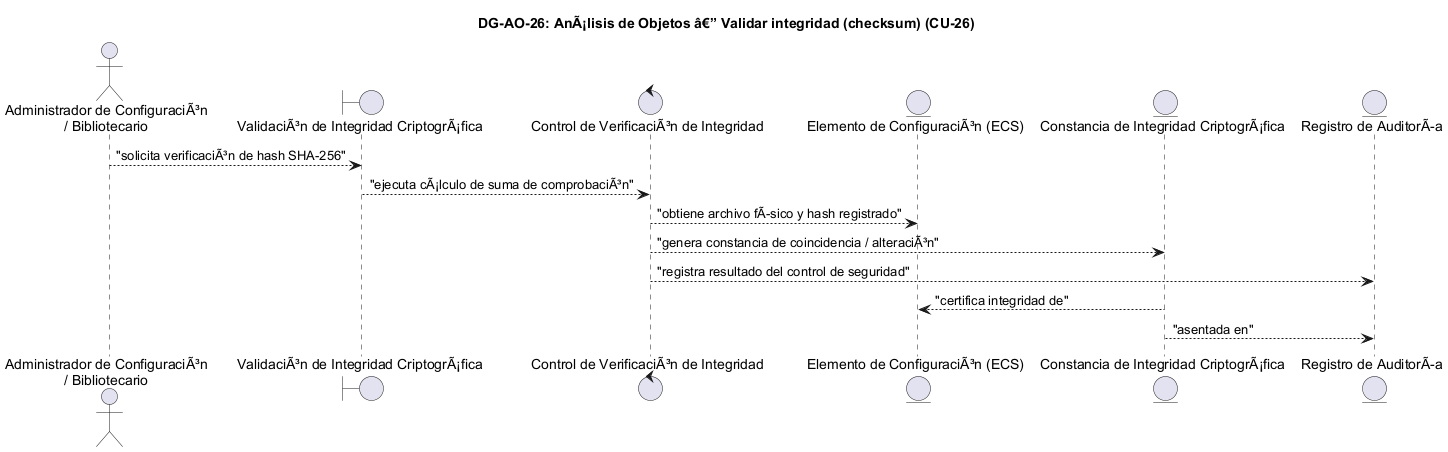

The diagram above was rendered by PlantUML. Its source (embedded in the PNG):
@startuml DG-AO-26
skinparam shadowing false
skinparam roundcorner 8
skinparam defaultFontName Arial

title <b>DG-AO-26: AnÃ¡lisis de Objetos â€” Validar integridad (checksum) (CU-26)</b>

actor "Administrador de ConfiguraciÃ³n\n/ Bibliotecario" as ACT

boundary "ValidaciÃ³n de Integridad CriptogrÃ¡fica" as B
control "Control de VerificaciÃ³n de Integridad" as C

entity "Elemento de ConfiguraciÃ³n (ECS)" as E_ECS
entity "Constancia de Integridad CriptogrÃ¡fica" as E_HASH
entity "Registro de AuditorÃa" as E_AUD

ACT --> B : "solicita verificaciÃ³n de hash SHA-256"
B --> C : "ejecuta cÃ¡lculo de suma de comprobaciÃ³n"
C --> E_ECS : "obtiene archivo fÃsico y hash registrado"
C --> E_HASH : "genera constancia de coincidencia / alteraciÃ³n"
C --> E_AUD : "registra resultado del control de seguridad"
E_HASH --> E_ECS : "certifica integridad de"
E_HASH --> E_AUD : "asentada en"

@enduml